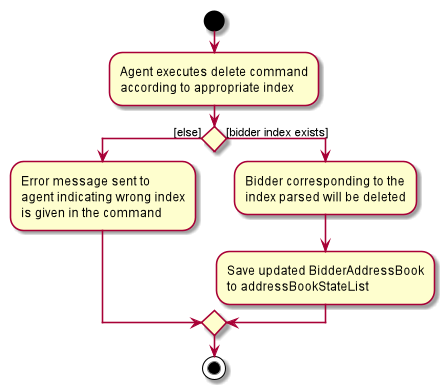

The diagram above was rendered by PlantUML. Its source (embedded in the PNG):
@startuml
start
:Agent executes delete command
according to appropriate index;


if () then ([else])
    :Error message sent to
    agent indicating wrong index
    is given in the command;

else ([bidder index exists])
    :Bidder corresponding to the
    index parsed will be deleted;
    :Save updated BidderAddressBook 
    to addressBookStateList;
endif
stop

@enduml